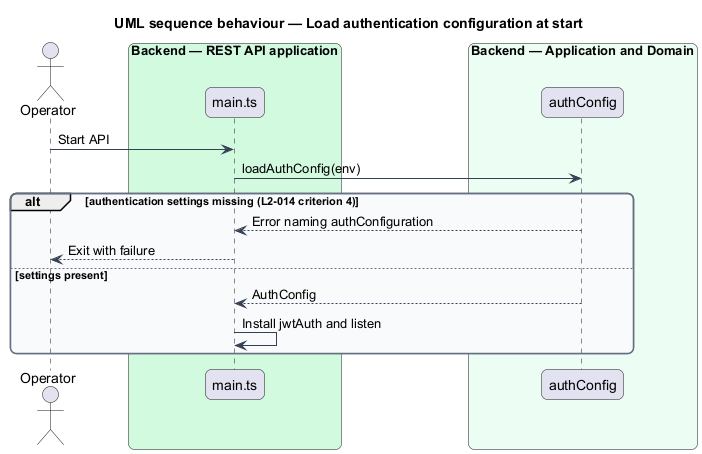

The diagram above was rendered by PlantUML. Its source (embedded in the PNG):
@startuml
title UML sequence behaviour — Load authentication configuration at start
skinparam backgroundColor #FFFFFF
skinparam shadowing false
skinparam roundcorner 12
skinparam defaultFontName Arial
skinparam ArrowColor #344054
skinparam rectangle {
  BorderColor #344054
  FontColor #101828
}
skinparam package {
  BorderColor #667085
  FontColor #101828
  BackgroundColor #F9FAFB
}
actor "Operator" as actor
box "Backend — REST API application" #D1FADF
  participant "main.ts" as main
end box
box "Backend — Application and Domain" #ECFDF3
  participant "authConfig" as cfg
end box
actor -> main : Start API
main -> cfg : loadAuthConfig(env)
alt authentication settings missing (L2-014 criterion 4)
  cfg --> main : Error naming authConfiguration
  main --> actor : Exit with failure
else settings present
  cfg --> main : AuthConfig
  main -> main : Install jwtAuth and listen
end
@enduml